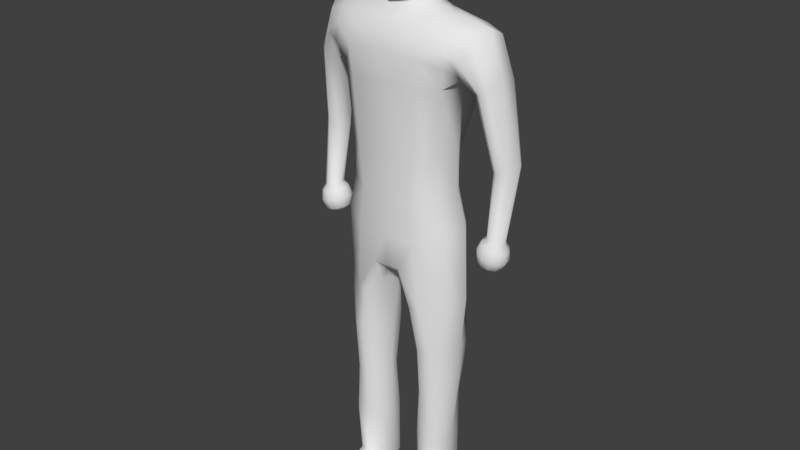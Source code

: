 # Source: lowpolyHumanBase.blend  (saved by Blender 2.79.0; exported with 4.5.12 LTS)
import bpy
from mathutils import Matrix  # noqa: F401  (used for matrix-valued properties, if any)

bpy.ops.wm.read_factory_settings(use_empty=True)
scene = bpy.context.scene
scene.name = 'Scene'

# ---- collections
col_collection_1 = bpy.data.collections.new('Collection 1'); scene.collection.children.link(col_collection_1)

# ---- world
world_world = bpy.data.worlds.new('World'); scene.world = world_world
world_world.color = (0.05088, 0.05088, 0.05088)
world_world.use_sun_shadow = False
world_world.sun_shadow_jitter_overblur = 0.0
world_world.cycles.sampling_method = 'MANUAL'

# ---- meshes
me_cube_001 = bpy.data.meshes.new('Cube.001')
me_cube_001.from_pydata([(0.0, -0.1114, 0.8287), (0.0, 0.1004, 0.8453), (0.2125, 0.003478, 0.7361), (0.2285, -0.08657, 1.486), (0.2467, 0.07541, 1.475), (0.2757, -0.05692, 1.409), (0.0, 0.08861, 1.563), (0.0, -0.1009, 1.57), (0.1362, -0.04787, 1.595), (0.1067, 0.04855, 1.595), (0.2687, -0.002132, 1.574), (0.2835, 0.07249, 1.409), (0.0, -0.1132, 1.184), (0.1605, 0.01528, 1.184), (0.03302, -0.01131, 0.7361), (0.0, 0.06911, 1.184), (0.08441, 0.09089, 1.552), (0.1145, -0.1014, 0.7131), (0.1462, 0.06361, 0.7361), (0.1244, -0.1062, 1.558), (0.1519, -0.001371, 1.598), (0.08291, -0.0401, 1.61), (0.09588, -0.1132, 1.184), (0.07321, 0.06911, 1.184), (0.0, 0.1107, 0.927), (0.1883, 0.02449, 0.9609), (0.0, -0.01599, 0.776), (0.0, -0.1125, 0.927), (0.04721, 0.1004, 0.8453), (0.04374, -0.1114, 0.8287), (0.0734, 0.1107, 0.927), (0.0981, -0.1128, 0.927), (0.09698, 0.06361, 0.7361), (0.08507, -0.1084, 0.7108), (0.186, -0.001488, 1.425), (0.03034, -0.01593, 0.776), (0.0, 0.1059, 1.457), (0.07973, 0.1062, 1.451), (0.3022, 0.009457, 1.45), (0.2272, 0.01513, 1.388), (0.3105, -0.01023, 1.176), (0.3078, 0.08434, 1.168), (0.3492, 0.04686, 1.191), (0.2734, 0.04454, 1.158), (0.1955, 0.006222, 0.5629), (0.05588, -0.01161, 0.5629), (0.1462, -0.08857, 0.5629), (0.1461, 0.0787, 0.5629), (0.09698, 0.0787, 0.5629), (0.1082, -0.09682, 0.5629), (0.1867, 0.003195, 0.3897), (0.06423, -0.01128, 0.3897), (0.1462, -0.07539, 0.3897), (0.1461, 0.05225, 0.3897), (0.09698, 0.05225, 0.3897), (0.1082, -0.08426, 0.3897), (0.1777, -0.006521, 0.2215), (0.06444, -0.006584, 0.2215), (0.1462, -0.08223, 0.2215), (0.1461, 0.06107, 0.2215), (0.09692, 0.06105, 0.2215), (0.1082, -0.08225, 0.2215), (0.1716, -0.0003694, 0.03702), (0.06856, -0.007087, 0.03574), (0.1445, -0.0708, 0.05618), (0.144, 0.0646, 0.06026), (0.09768, 0.06444, 0.06026), (0.1094, -0.07096, 0.05618), (0.03356, -0.03306, 1.65), (0.05896, 0.03572, 1.638), (0.0, -0.04763, 1.65), (0.0, 0.05386, 1.634), (0.06579, -0.09727, 1.686), (0.06641, 0.03492, 1.684), (-0.0004342, -0.1243, 1.686), (0.0004342, 0.06261, 1.684), (0.07158, -0.1001, 1.789), (0.07088, 0.03904, 1.791), (0.0, -0.1293, 1.789), (0.0, 0.0675, 1.791), (0.0352, -0.0608, 1.857), (0.0352, -0.0006584, 1.857), (0.0, -0.07326, 1.857), (0.0, 0.0118, 1.857), (0.1664, 0.004915, 0.01314), (0.07132, 0.004565, 0.01709), (0.1469, -0.1168, 0.04275), (0.1435, 0.07576, 0.03209), (0.09877, 0.07359, 0.03209), (0.1046, -0.1168, 0.04275), (0.1664, 0.004915, 2.205e-06), (0.07132, 0.004565, 2.205e-06), (0.1492, -0.1111, 2.205e-06), (0.1435, 0.07278, 2.205e-06), (0.09877, 0.07278, 2.205e-06), (0.1025, -0.1142, 2.205e-06), (0.1859, -0.05276, 0.7361), (0.1717, -0.07401, 0.9609), (0.1714, -0.07893, 1.404), (0.1403, -0.08468, 1.184), (0.1762, -0.04972, 0.5629), (0.1762, -0.04224, 0.3897), (0.1763, -0.0533, 0.2215), (0.1715, -0.03925, 0.04025), (0.1717, -0.08313, 0.01518), (0.1717, -0.08313, 2.205e-06), (0.1455, 0.04595, 1.184), (0.1538, 0.0709, 0.9609), (0.1754, 0.04335, 0.7361), (0.1807, 0.07991, 1.365), (0.1844, 0.05428, 0.5629), (0.1745, 0.03241, 0.3897), (0.1722, 0.03506, 0.2215), (0.1689, 0.03866, 0.04695), (0.1618, 0.04986, 0.01283), (0.1618, 0.04986, 2.205e-06), (0.2072, 0.08616, 1.55), (0.186, 0.09765, 1.455), (0.2056, -0.001748, 1.591), (0.1874, -0.09738, 1.528), (0.05026, -0.0005167, 1.65), (0.0, -0.06353, 0.7844), (0.03034, -0.0635, 0.7844), (0.06088, -0.06015, 0.7361), (0.0745, -0.05864, 0.5629), (0.07921, -0.04947, 0.3897), (0.07402, -0.05335, 0.2215), (0.0774, -0.05113, 0.04025), (0.07401, -0.1006, 0.02057), (0.07401, -0.1006, 2.205e-06), (0.03034, 0.02908, 0.7844), (0.0, 0.02905, 0.7844), (0.05448, 0.02615, 0.7361), (0.06796, 0.03997, 0.5629), (0.07226, 0.022, 0.3897), (0.0733, 0.03855, 0.2215), (0.07641, 0.04348, 0.04362), (0.07922, 0.04636, 0.01709), (0.07922, 0.04636, 2.205e-06), (0.3118, 0.0518, 1.431), (0.2473, -0.03251, 1.397), (0.2071, -0.04393, 1.429), (0.2689, 0.05115, 1.548), (0.07751, 0.0436, 1.612), (0.0, 0.07107, 1.597), (0.3348, 0.07632, 1.181), (0.2844, 0.01228, 1.165), (0.3257, 0.02845, 0.9614), (0.2914, -0.01804, 0.9713), (0.3306, 0.03931, 0.9421), (0.2822, -0.02922, 0.9559), (0.2179, 0.05587, 1.567), (0.1875, -0.09745, 1.468), (0.2072, 0.07826, 1.429), (0.2439, -0.05468, 1.547), (0.2953, -0.04079, 1.423), (0.0, 0.05454, 1.667), (0.2548, 0.04321, 1.398), (0.3341, 0.009903, 1.184), (0.2923, 0.0664, 1.164), (0.331, -0.01263, 0.9602), (0.2862, 0.02304, 0.9725), (0.3395, -0.02009, 0.94), (0.2734, 0.03018, 0.958), (0.08194, -0.0313, 1.685), (0.1954, -0.05452, 1.57), (0.2889, 0.006119, 0.879), (0.0885, -0.03038, 1.79), (0.04161, -0.03073, 1.857), (0.0, -0.03073, 1.869), (0.0, -0.04466, 1.607), (0.1078, -0.001099, 1.612), (0.0, 0.07351, 1.746), (0.07234, 0.04439, 1.746), (0.07521, -0.1032, 1.746), (0.0, -0.1352, 1.746), (0.09279, -0.02879, 1.746), (0.3044, 0.02419, 0.8746), (0.3162, 0.03739, 0.8833), (0.2767, -0.01446, 0.8825), (0.2701, -0.02789, 0.8964), (0.3247, -0.01921, 0.8812), (0.3092, -0.009511, 0.8735), (0.2617, 0.02871, 0.8985), (0.2719, 0.01924, 0.8837), (0.3123, -0.02384, 0.9655), (0.3048, 0.03426, 0.9672), (0.3365, 0.009033, 0.9585), (0.2806, 0.001379, 0.9742), (0.302, -0.03719, 0.9504), (0.323, -0.03385, 0.9446), (0.3108, 0.04729, 0.9476), (0.2899, 0.04395, 0.9534), (0.3471, 0.0004116, 0.9377), (0.3439, 0.02215, 0.9385), (0.2657, 0.009681, 0.9603), (0.269, -0.01206, 0.9595), (0.294, -0.01897, 0.8777), (0.3089, -0.03232, 0.8857), (0.289, -0.0355, 0.8912), (0.2872, 0.02869, 0.8794), (0.2774, 0.04183, 0.894), (0.2974, 0.045, 0.8885), (0.3289, 0.02104, 0.8799), (0.332, 0.0003224, 0.8791), (0.3135, 0.008365, 0.8722), (0.2575, -0.01154, 0.8998), (0.2544, 0.009183, 0.9006), (0.2676, 0.001363, 0.885), (0.2714, -0.03534, 0.9275), (0.3386, -0.02463, 0.9088), (0.3282, 0.04514, 0.9113), (0.261, 0.03443, 0.93), (0.3192, -0.0408, 0.9143), (0.2946, -0.04472, 0.9211), (0.2804, 0.0506, 0.9246), (0.305, 0.05452, 0.9177), (0.3438, 0.02499, 0.9071), (0.3476, -0.0005531, 0.9062), (0.2558, -0.01519, 0.9317), (0.252, 0.01035, 0.9326), (0.0, 0.04683, 1.832), (0.05495, 0.02428, 1.832), (0.05538, -0.08553, 1.831), (0.0, -0.1085, 1.831), (0.06944, -0.03054, 1.831), (0.05827, 0.03346, 1.667), (0.04955, -0.07374, 1.646), (0.0, -0.09451, 1.646), (0.07171, -0.01579, 1.667), (0.0, -0.12, 1.398), (0.1117, -0.1201, 1.4), (0.1184, -0.1249, 1.485), (0.0, -0.1219, 1.49), (0.07729, 0.08902, 1.351), (0.0, 0.08811, 1.347), (0.1487, -0.2059, 0.01955), (0.1043, -0.2059, 0.01955), (0.1487, -0.2059, 2.205e-06), (0.1043, -0.2059, 2.205e-06), (0.1649, -0.1784, 0.01905), (0.1649, -0.1784, 2.205e-06), (0.08261, -0.1794, 0.01955), (0.08261, -0.1794, 2.205e-06), (0.07479, -0.1364, 0.02057), (0.07479, -0.1364, 2.205e-06), (0.1054, -0.1705, 0.03524), (0.1477, -0.1705, 0.03524), (0.1731, -0.1328, 0.01631), (0.1731, -0.1328, 2.205e-06), (0.1027, -0.1538, 2.205e-06), (0.1485, -0.1516, 2.205e-06), (0.1598, 0.01988, 1.072), (0.05873, 0.0899, 1.055), (0.08242, -0.113, 1.055), (0.0, -0.1129, 1.055), (0.0, 0.0899, 1.055), (0.1415, -0.07935, 1.072), (0.135, 0.05842, 1.072), (0.07194, -0.04673, 0.01738), (0.07194, -0.04673, 2.205e-06), (0.1713, -0.03755, 0.01441), (0.1713, -0.03755, 2.205e-06), (0.1492, -0.06491, 2.205e-06), (0.1019, -0.06827, 2.205e-06), (0.09909, 0.02331, 2.205e-06), (0.1466, 0.0264, 2.205e-06)], [], [(121, 122, 29, 0), (8, 165, 118, 20), (119, 152, 141, 3), (7, 8, 21, 170), (20, 9, 143, 171), (154, 3, 5, 155), (254, 22, 12, 255), (29, 33, 17, 31), (174, 176, 167, 76), (258, 106, 13, 252), (256, 15, 23, 253), (257, 99, 22, 254), (142, 151, 118, 10), (223, 225, 168, 80), (232, 152, 119, 19), (68, 120, 229, 227), (131, 130, 35, 26), (36, 6, 16, 37), (96, 97, 31, 17), (1, 24, 30, 28), (108, 107, 25, 2), (153, 4, 11, 157), (29, 31, 27, 0), (122, 35, 14, 123), (15, 235, 234, 23), (22, 231, 230, 12), (132, 130, 28, 32), (106, 109, 34, 13), (142, 10, 38, 139), (141, 34, 39, 140), (155, 5, 40, 158), (139, 38, 42, 145), (157, 11, 41, 159), (140, 39, 43, 146), (18, 32, 28, 30), (41, 145, 147, 186), (187, 160, 162, 193), (147, 187, 194, 149), (188, 161, 163, 195), (32, 18, 47, 48), (123, 14, 45, 124), (132, 32, 48, 133), (96, 17, 46, 100), (17, 33, 49, 46), (108, 2, 44, 110), (124, 45, 51, 125), (48, 47, 53, 54), (133, 48, 54, 134), (100, 46, 52, 101), (110, 44, 50, 111), (46, 49, 55, 52), (186, 147, 149, 191), (146, 43, 188, 148), (185, 148, 150, 189), (145, 42, 187, 147), (212, 215, 201, 183), (180, 206, 208, 179), (216, 211, 178, 202), (111, 50, 56, 112), (52, 55, 61, 58), (125, 51, 57, 126), (54, 53, 59, 60), (134, 54, 60, 135), (101, 52, 58, 102), (58, 61, 67, 64), (126, 57, 63, 127), (60, 59, 65, 66), (135, 60, 66, 136), (102, 58, 64, 103), (112, 56, 62, 113), (143, 144, 71, 69), (170, 21, 68, 70), (171, 143, 69, 120), (226, 156, 75, 73), (228, 227, 72, 74), (229, 226, 73, 164), (173, 172, 79, 77), (175, 174, 76, 78), (176, 173, 77, 167), (222, 221, 83, 81), (224, 223, 80, 82), (225, 222, 81, 168), (168, 169, 82, 80), (136, 66, 88, 137), (113, 62, 84, 114), (64, 67, 89, 86), (62, 103, 261, 84), (66, 65, 87, 88), (128, 259, 260, 129), (88, 87, 93, 94), (137, 88, 94, 138), (247, 246, 237, 236), (114, 84, 90, 115), (246, 244, 242, 237), (90, 262, 263, 266), (84, 261, 262, 90), (261, 103, 64, 86, 104), (56, 102, 103, 62), (50, 101, 102, 56), (44, 100, 101, 50), (2, 96, 100, 44), (13, 34, 98, 99), (2, 25, 97, 96), (252, 13, 99, 257), (87, 114, 115, 93), (65, 113, 114, 87), (59, 112, 113, 65), (53, 111, 112, 59), (47, 110, 111, 53), (18, 108, 110, 47), (109, 234, 37, 117), (18, 30, 107, 108), (253, 23, 106, 258), (244, 245, 243, 242), (151, 116, 16, 9), (81, 83, 169, 168), (227, 229, 164, 72), (231, 22, 99, 98), (165, 119, 3, 154), (116, 117, 37, 16), (259, 127, 63, 85), (61, 126, 127, 67), (55, 125, 126, 61), (49, 124, 125, 55), (33, 123, 124, 49), (29, 122, 123, 33), (26, 35, 122, 121), (85, 137, 138, 91), (63, 136, 137, 85), (57, 135, 136, 63), (51, 134, 135, 57), (45, 133, 134, 51), (14, 132, 133, 45), (14, 35, 130, 132), (1, 28, 130, 131), (118, 151, 9, 20), (197, 182, 181, 198), (200, 184, 183, 201), (178, 203, 205, 177), (159, 41, 186, 161), (158, 40, 185, 160), (160, 185, 190, 162), (161, 186, 192, 163), (5, 140, 146, 40), (11, 139, 145, 41), (3, 141, 140, 5), (4, 142, 139, 11), (34, 141, 152, 98), (4, 116, 151, 142), (16, 6, 9), (211, 217, 203, 178), (118, 165, 154, 10), (109, 117, 153, 34), (209, 219, 206, 180), (220, 212, 183, 207), (218, 210, 181, 204), (42, 158, 160, 187), (43, 159, 161, 188), (214, 209, 180, 199), (148, 188, 196, 150), (39, 157, 159, 43), (38, 155, 158, 42), (34, 153, 157, 39), (7, 19, 8), (10, 154, 155, 38), (19, 119, 165, 8), (117, 116, 4, 153), (21, 171, 120, 68), (8, 20, 171, 21), (9, 6, 144, 143), (164, 73, 173, 176), (74, 72, 174, 175), (73, 75, 172, 173), (72, 164, 176, 174), (182, 205, 204, 181), (184, 208, 207, 183), (177, 205, 182, 166), (184, 166, 179, 208), (200, 177, 166, 184), (166, 182, 197, 179), (199, 180, 179, 197), (202, 178, 177, 200), (210, 213, 198, 181), (186, 191, 192), (196, 188, 195), (190, 185, 189), (194, 187, 193), (204, 205, 203), (207, 208, 206), (200, 201, 202), (197, 198, 199), (213, 190, 189, 214), (215, 192, 191, 216), (217, 194, 193, 218), (219, 196, 195, 220), (40, 146, 148, 185), (206, 219, 220, 207), (203, 217, 218, 204), (201, 215, 216, 202), (198, 213, 214, 199), (162, 190, 213, 210), (189, 150, 209, 214), (193, 162, 210, 218), (195, 163, 212, 220), (150, 196, 219, 209), (149, 194, 217, 211), (191, 149, 211, 216), (163, 192, 215, 212), (167, 77, 222, 225), (78, 76, 223, 224), (77, 79, 221, 222), (76, 167, 225, 223), (120, 69, 226, 229), (70, 68, 227, 228), (69, 71, 156, 226), (98, 152, 232, 231), (230, 231, 232, 233), (233, 232, 19, 7), (23, 234, 109, 106), (234, 235, 36, 37), (240, 236, 238, 241), (236, 237, 239, 238), (237, 242, 243, 239), (249, 248, 240, 241), (248, 247, 236, 240), (245, 250, 239, 243), (250, 251, 238, 239), (251, 249, 241, 238), (92, 105, 249, 251), (95, 92, 251, 250), (129, 95, 250, 245), (104, 86, 247, 248), (105, 104, 248, 249), (128, 129, 245, 244), (89, 128, 244, 246), (86, 89, 246, 247), (30, 253, 258, 107), (25, 252, 257, 97), (97, 257, 254, 31), (24, 256, 253, 30), (107, 258, 252, 25), (31, 254, 255, 27), (67, 127, 259, 128, 89), (260, 259, 85, 91), (262, 261, 104, 105), (260, 264, 95, 129), (92, 263, 262, 105), (93, 266, 265, 94), (95, 264, 263, 92), (94, 265, 91, 138), (91, 265, 264, 260), (265, 266, 263, 264), (266, 93, 115, 90)])
me_cube_001.polygons.foreach_set('use_smooth', [True] * 253)
me_cube_001.use_remesh_preserve_volume = False
me_cube_001.use_remesh_preserve_attributes = False
me_cube_001.use_mirror_vertex_groups = False
me_cube_001.update()
arm_armature = bpy.data.armatures.new('Armature')  # bones are not reproduced

# ---- objects
ob_armature = bpy.data.objects.new('Armature', arm_armature)
ob_cube = bpy.data.objects.new('Cube', me_cube_001)

# ---- transforms, parenting, visibility, modifiers, constraints
ob_armature.location = (0.0, 0.0, 0.0)
ob_armature.show_in_front = True
ob_armature.lineart.crease_threshold = 0.0
ob_cube.location = (0.0, 0.0, 0.0)
ob_cube.lineart.crease_threshold = 0.0
_vg = ob_cube.vertex_groups.new(name='Hip')
for _i, _w in zip([0, 1, 14, 17, 18, 24, 26, 27, 28, 29, 30, 31, 32, 33, 35, 97, 107, 121, 122, 123, 130, 131, 132, 253, 254, 255, 256], [0.6616, 0.6924, 0.1686, 0.05915, 0.007291, 0.548, 0.8437, 0.5693, 0.5718, 0.5675, 0.2227, 0.1578, 0.06279, 0.07627, 0.6497, 0.02842, 0.05091, 0.7188, 0.5966, 0.1394, 0.6855, 0.8481, 0.137, 0.03849, 0.05088, 0.1101, 0.06738]): _vg.add([_i], _w, 'REPLACE')
_vg = ob_cube.vertex_groups.new(name='Spine')
for _i, _w in zip([0, 1, 3, 4, 6, 7, 8, 9, 12, 13, 15, 16, 19, 20, 21, 22, 23, 24, 25, 27, 28, 29, 30, 31, 34, 36, 37, 68, 69, 70, 71, 72, 73, 74, 75, 97, 98, 99, 106, 107, 109, 116, 117, 118, 119, 120, 141, 143, 144, 151, 152, 153, 154, 156, 164, 165, 170, 171, 226, 227, 228, 229, 230, 231, 232, 233, 234, 235, 252, 253, 254, 255, 256, 257, 258], [0.04129, 0.05328, 0.1035, 0.03008, 0.7775, 0.8545, 0.3873, 0.5636, 0.9466, 0.9024, 0.9752, 0.7199, 0.5974, 0.3216, 0.5599, 0.9331, 0.9592, 0.155, 0.09102, 0.1757, 0.038, 0.02772, 0.1076, 0.1003, 0.2875, 0.8894, 0.7951, 0.1365, 0.232, 0.2183, 0.2492, 0.005703, 0.02386, 0.02374, 0.05381, 0.1207, 0.6485, 0.9184, 0.9095, 0.1176, 0.5138, 0.1125, 0.2299, 0.09796, 0.2722, 0.1058, 0.1598, 0.5377, 0.6536, 0.06655, 0.3961, 0.1739, 0.04344, 0.1021, 0.0104, 0.1565, 0.7808, 0.4856, 0.08242, 0.06861, 0.08309, 0.05417, 0.9309, 0.8318, 0.7146, 0.8941, 0.8714, 0.9442, 0.7595, 0.8347, 0.7795, 0.7945, 0.8524, 0.7761, 0.7851]): _vg.add([_i], _w, 'REPLACE')
_vg = ob_cube.vertex_groups.new(name='neck')
for _i, _w in zip([6, 7, 8, 9, 16, 19, 20, 21, 36, 68, 69, 70, 71, 72, 73, 74, 75, 77, 79, 83, 120, 143, 144, 156, 164, 167, 170, 171, 172, 173, 174, 175, 176, 221, 222, 226, 227, 228, 229], [0.1361, 0.05066, 0.09198, 0.1405, 0.07089, 0.0284, 0.08072, 0.173, 0.008454, 0.6257, 0.5305, 0.2399, 0.5983, 0.09196, 0.3902, 0.07223, 0.4822, 0.06554, 0.1101, 0.01208, 0.6676, 0.2493, 0.25, 0.5833, 0.1692, 0.007358, 0.1003, 0.1765, 0.2014, 0.1323, 0.01683, 0.01263, 0.05915, 0.06069, 0.02283, 0.387, 0.2225, 0.1383, 0.3165]): _vg.add([_i], _w, 'REPLACE')
_vg = ob_cube.vertex_groups.new(name='head')
for _i, _w in zip([6, 7, 8, 9, 20, 21, 68, 69, 70, 71, 72, 73, 74, 75, 76, 77, 78, 79, 80, 81, 82, 83, 120, 143, 144, 156, 164, 167, 168, 169, 170, 171, 172, 173, 174, 175, 176, 221, 222, 223, 224, 225, 226, 227, 228, 229], [0.01589, 0.01947, 0.0147, 0.04466, 0.004939, 0.06336, 0.2154, 0.1822, 0.5278, 0.1332, 0.8765, 0.5647, 0.8876, 0.4584, 0.9794, 0.9262, 0.9769, 0.8762, 0.9902, 0.9759, 0.9909, 0.9649, 0.1943, 0.08292, 0.05967, 0.3049, 0.7942, 0.9661, 0.9859, 0.9851, 0.09067, 0.05894, 0.7738, 0.8516, 0.9558, 0.9529, 0.9294, 0.9317, 0.9588, 0.9897, 0.9887, 0.9814, 0.5116, 0.7002, 0.7719, 0.6165]): _vg.add([_i], _w, 'REPLACE')
_vg = ob_cube.vertex_groups.new(name='UpperArm.L')
for _i, _w in zip([3, 4, 5, 6, 7, 8, 9, 10, 11, 13, 16, 19, 20, 21, 34, 36, 37, 38, 39, 40, 41, 42, 69, 98, 99, 106, 109, 116, 117, 118, 119, 120, 139, 140, 141, 142, 143, 144, 145, 146, 151, 152, 153, 154, 155, 157, 158, 159, 165, 170, 171, 230, 231, 232, 233, 234, 235], [0.8887, 0.9569, 0.9802, 0.05324, 0.05933, 0.488, 0.2484, 0.9717, 0.984, 0.0511, 0.1875, 0.3457, 0.5701, 0.2034, 0.7031, 0.0729, 0.1785, 0.9998, 0.973, 0.2683, 0.144, 0.8535, 0.05523, 0.3394, 0.01986, 0.04497, 0.4715, 0.8696, 0.7602, 0.873, 0.7062, 0.01457, 0.9993, 0.9644, 0.8314, 0.9794, 0.1299, 0.02319, 0.4967, 0.05726, 0.9152, 0.5877, 0.819, 0.946, 0.9929, 0.9902, 0.8059, 0.02739, 0.8112, 0.006082, 0.2788, 0.05467, 0.155, 0.2606, 0.07257, 0.1184, 0.04317]): _vg.add([_i], _w, 'REPLACE')
_vg = ob_cube.vertex_groups.new(name='LowerArm_L')
for _i, _w in zip([40, 41, 42, 43, 145, 146, 147, 148, 149, 150, 158, 159, 160, 161, 162, 163, 178, 183, 185, 186, 187, 188, 189, 190, 191, 192, 193, 194, 195, 196, 201, 202, 207, 209, 211, 212, 214, 215, 216, 217, 218, 219, 220], [0.7249, 0.8554, 0.149, 0.9811, 0.5042, 0.94, 0.7497, 0.7671, 0.2772, 0.2226, 0.1889, 0.9606, 0.1225, 0.9516, 0.05671, 0.3148, 0.01818, 0.02734, 0.2214, 0.9075, 0.2203, 0.9184, 0.1054, 0.06803, 0.4281, 0.3375, 0.08579, 0.1517, 0.2898, 0.2689, 0.03681, 0.03855, 0.01406, 0.05598, 0.09176, 0.1044, 0.01348, 0.1175, 0.1257, 0.05595, 0.0155, 0.07567, 0.09028]): _vg.add([_i], _w, 'REPLACE')
_vg = ob_cube.vertex_groups.new(name='Hand_L')
for _i, _w in zip([147, 148, 149, 150, 160, 161, 162, 163, 166, 177, 178, 179, 180, 181, 182, 183, 184, 185, 186, 187, 188, 189, 190, 191, 192, 193, 194, 195, 196, 197, 198, 199, 200, 201, 202, 203, 204, 205, 206, 207, 208, 209, 210, 211, 212, 213, 214, 215, 216, 217, 218, 219, 220], [0.2477, 0.2319, 0.722, 0.7772, 0.8769, 0.04596, 0.943, 0.6851, 0.9922, 0.9821, 0.9658, 0.993, 0.9855, 0.9922, 0.9948, 0.9613, 0.9804, 0.7786, 0.09117, 0.7774, 0.08101, 0.8945, 0.9318, 0.5715, 0.6621, 0.9136, 0.8475, 0.71, 0.7309, 0.9961, 0.994, 0.9915, 0.9781, 0.9565, 0.9557, 0.9775, 0.9864, 0.9889, 0.9771, 0.9679, 0.9858, 0.944, 0.9788, 0.908, 0.8955, 0.9792, 0.9682, 0.8823, 0.8741, 0.9438, 0.9671, 0.9243, 0.9097]): _vg.add([_i], _w, 'REPLACE')
_vg = ob_cube.vertex_groups.new(name='UpperLeg_L')
for _i, _w in zip([0, 1, 2, 13, 14, 17, 18, 22, 24, 25, 26, 27, 28, 29, 30, 31, 32, 33, 35, 44, 45, 46, 47, 48, 49, 50, 51, 52, 53, 54, 55, 96, 97, 99, 100, 101, 106, 107, 108, 110, 111, 121, 122, 123, 124, 125, 130, 131, 132, 133, 134, 252, 253, 254, 255, 256, 257, 258], [0.292, 0.2539, 0.9873, 0.03383, 0.8278, 0.9344, 0.9668, 0.01663, 0.2965, 0.8872, 0.1521, 0.254, 0.3837, 0.3926, 0.6693, 0.741, 0.932, 0.9165, 0.345, 0.9578, 0.9598, 0.9538, 0.948, 0.9496, 0.9519, 0.01709, 0.01094, 0.01454, 0.03121, 0.03228, 0.02091, 0.9804, 0.8388, 0.02815, 0.9619, 0.007508, 0.0277, 0.8301, 0.9833, 0.9504, 0.02534, 0.2664, 0.3895, 0.8557, 0.9586, 0.006963, 0.3063, 0.1455, 0.8599, 0.9535, 0.01968, 0.216, 0.1186, 0.1645, 0.09159, 0.07849, 0.1924, 0.1894]): _vg.add([_i], _w, 'REPLACE')
_vg = ob_cube.vertex_groups.new(name='LowerLeg_L')
for _i, _w in zip([44, 45, 46, 47, 48, 49, 50, 51, 52, 53, 54, 55, 56, 57, 58, 59, 60, 61, 62, 63, 64, 65, 66, 67, 84, 85, 87, 88, 90, 91, 93, 94, 100, 101, 102, 103, 110, 111, 112, 113, 114, 115, 124, 125, 126, 127, 133, 134, 135, 136, 137, 138, 259, 260, 261, 262, 265, 266], [0.0324, 0.01892, 0.03532, 0.04968, 0.04427, 0.03667, 0.9657, 0.9686, 0.9665, 0.9584, 0.9577, 0.9632, 0.9767, 0.9761, 0.9632, 0.9749, 0.9737, 0.9628, 0.1453, 0.1425, 0.02195, 0.5008, 0.5055, 0.02037, 0.2212, 0.2978, 0.4937, 0.4989, 0.275, 0.455, 0.5008, 0.5207, 0.02336, 0.9703, 0.968, 0.04911, 0.04647, 0.9615, 0.978, 0.4272, 0.4635, 0.4855, 0.02343, 0.9705, 0.9693, 0.02004, 0.03244, 0.9641, 0.975, 0.4423, 0.4699, 0.486, 0.05091, 0.06726, 0.06268, 0.0756, 0.5881, 0.5301]): _vg.add([_i], _w, 'REPLACE')
_vg = ob_cube.vertex_groups.new(name='LowerLeg_L.001')
for _i, _w in zip([58, 61, 62, 63, 64, 65, 66, 67, 84, 85, 86, 87, 88, 89, 90, 91, 93, 94, 102, 103, 104, 105, 113, 114, 115, 126, 127, 128, 129, 136, 137, 138, 244, 245, 248, 249, 259, 260, 261, 262, 263, 264, 265, 266], [0.01547, 0.01632, 0.8223, 0.8207, 0.8853, 0.4946, 0.4898, 0.8935, 0.6903, 0.6338, 0.1043, 0.4954, 0.4899, 0.06736, 0.5986, 0.4312, 0.4792, 0.4593, 0.007305, 0.8914, 0.2019, 0.1825, 0.5619, 0.5107, 0.4836, 0.005358, 0.9015, 0.1388, 0.09631, 0.5465, 0.4986, 0.4648, 0.01189, 0.0004054, 0.05185, 0.01229, 0.6974, 0.4559, 0.6923, 0.5398, 0.1712, 0.09083, 0.3305, 0.41]): _vg.add([_i], _w, 'REPLACE')
_vg = ob_cube.vertex_groups.new(name='LowerLeg_L.002')
for _i, _w in zip([62, 63, 64, 67, 84, 85, 86, 89, 90, 91, 92, 95, 103, 104, 105, 114, 115, 127, 128, 129, 137, 138, 238, 240, 241, 242, 243, 244, 245, 246, 247, 248, 249, 250, 251, 259, 260, 261, 262, 263, 264, 265, 266], [0.01389, 0.01996, 0.06911, 0.06432, 0.08774, 0.06652, 0.7653, 0.8429, 0.1255, 0.1115, 0.842, 0.8723, 0.05802, 0.7267, 0.7266, 0.001279, 0.01142, 0.05788, 0.7355, 0.7717, 0.0117, 0.04638, 0.006538, 0.1477, 0.1159, 0.05274, 0.07324, 0.2499, 0.2321, 0.05063, 0.1112, 0.3665, 0.5159, 0.1003, 0.1847, 0.2418, 0.4682, 0.2408, 0.3836, 0.7777, 0.8766, 0.07994, 0.05954]): _vg.add([_i], _w, 'REPLACE')
_vg = ob_cube.vertex_groups.new(name='LowerLeg_L.003')
for _i, _w in zip([86, 89, 92, 95, 104, 105, 128, 129, 236, 237, 238, 239, 240, 241, 242, 243, 244, 245, 246, 247, 248, 249, 250, 251, 263], [0.1255, 0.08684, 0.1516, 0.124, 0.05549, 0.07091, 0.1175, 0.1219, 0.9811, 0.9922, 0.9705, 0.9967, 0.8337, 0.8746, 0.9413, 0.9186, 0.7172, 0.7405, 0.9449, 0.8832, 0.5778, 0.4507, 0.8988, 0.8083, 0.004617]): _vg.add([_i], _w, 'REPLACE')
_m = ob_cube.modifiers.new('Mirror', 'MIRROR')
_m.use_clip = True
_m = ob_cube.modifiers.new('Armature', 'ARMATURE')

# ---- collection membership
col_collection_1.objects.link(ob_armature)
col_collection_1.objects.link(ob_cube)

# ---- scene / render settings (as saved in the file)
scene.frame_start = 1; scene.frame_end = 250; scene.frame_set(1)
scene.render.engine = 'BLENDER_EEVEE_NEXT'
scene.render.resolution_percentage = 50
scene.render.dither_intensity = 0.0
scene.cycles.use_denoising = False
scene.cycles.samples = 128
scene.cycles.sampling_pattern = 'TABULATED_SOBOL'
scene.cycles.use_adaptive_sampling = False
scene.cycles.use_light_tree = False
scene.cycles.blur_glossy = 0.0
scene.cycles.sample_clamp_indirect = 0.0
scene.view_settings.view_transform = 'Standard'
bpy.context.view_layer.update()

# ---- added for rendering (the .blend has no active camera and no usable light): camera, sun
cam_auto = bpy.data.cameras.new('AutoCamera')
cam_auto.lens = 50.0
cam_auto.sensor_width = 36.0
cam_auto.clip_end = 1000.0
ob_auto_camera = bpy.data.objects.new('AutoCamera', cam_auto)
scene.collection.objects.link(ob_auto_camera)
ob_auto_camera.location = (1.86903, -2.29043, 2.42966)
ob_auto_camera.rotation_euler = (1.09748, -7.21219e-08, 0.694738)
scene.camera = ob_auto_camera
light_auto_sun = bpy.data.lights.new('AutoSun', 'SUN')
light_auto_sun.energy = 3.0
light_auto_sun.angle = 0.0523599
ob_auto_sun = bpy.data.objects.new('AutoSun', light_auto_sun)
scene.collection.objects.link(ob_auto_sun)
ob_auto_sun.rotation_euler = (0.872665, 0.174533, 0.523599)
bpy.context.view_layer.update()
